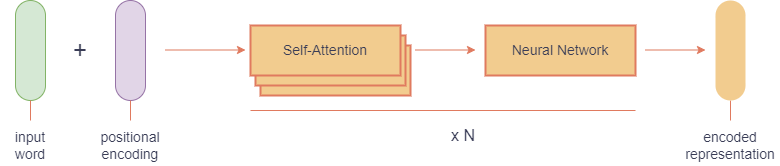

The diagram above was exported from draw.io. Its source (the exported page's mxGraphModel, read from the mxfile embedded in the PNG):
<mxGraphModel dx="1036" dy="702" grid="1" gridSize="10" guides="1" tooltips="1" connect="1" arrows="1" fold="1" page="1" pageScale="1" pageWidth="850" pageHeight="1100" math="0" shadow="0">
  <root>
    <mxCell id="0" />
    <mxCell id="1" parent="0" />
    <mxCell id="EOTnqjHbZAOLrOmfvpdX-1" value="" style="shape=rectangle;rounded=1;arcSize=50;whiteSpace=wrap;html=1;fillColor=#d5e8d4;strokeColor=#82b366;labelBackgroundColor=none;" vertex="1" parent="1">
      <mxGeometry x="100" y="120" width="30" height="100" as="geometry" />
    </mxCell>
    <mxCell id="EOTnqjHbZAOLrOmfvpdX-2" value="" style="shape=rectangle;rounded=1;arcSize=50;whiteSpace=wrap;html=1;fillColor=#e1d5e7;strokeColor=#9673a6;labelBackgroundColor=none;" vertex="1" parent="1">
      <mxGeometry x="200" y="120" width="30" height="100" as="geometry" />
    </mxCell>
    <mxCell id="EOTnqjHbZAOLrOmfvpdX-3" value="+" style="text;html=1;strokeColor=none;fillColor=none;align=center;verticalAlign=middle;whiteSpace=wrap;rounded=0;fontColor=#393C56;fontSize=24;labelBackgroundColor=none;" vertex="1" parent="1">
      <mxGeometry x="155" y="155" width="20" height="30" as="geometry" />
    </mxCell>
    <mxCell id="EOTnqjHbZAOLrOmfvpdX-4" value="" style="endArrow=none;html=1;rounded=0;strokeColor=#E07A5F;strokeWidth=1;labelBackgroundColor=none;fontColor=default;" edge="1" parent="1">
      <mxGeometry width="50" height="50" relative="1" as="geometry">
        <mxPoint x="115" y="220" as="sourcePoint" />
        <mxPoint x="115" y="240" as="targetPoint" />
      </mxGeometry>
    </mxCell>
    <mxCell id="EOTnqjHbZAOLrOmfvpdX-5" value="input&lt;br&gt;word" style="text;html=1;strokeColor=none;fillColor=none;align=center;verticalAlign=middle;whiteSpace=wrap;rounded=0;fontColor=#393C56;fontSize=14;labelBackgroundColor=none;" vertex="1" parent="1">
      <mxGeometry x="85" y="245" width="60" height="40" as="geometry" />
    </mxCell>
    <mxCell id="EOTnqjHbZAOLrOmfvpdX-6" value="" style="endArrow=none;html=1;rounded=0;strokeColor=#E07A5F;strokeWidth=1;labelBackgroundColor=none;fontColor=default;" edge="1" parent="1">
      <mxGeometry width="50" height="50" relative="1" as="geometry">
        <mxPoint x="215" y="220" as="sourcePoint" />
        <mxPoint x="215" y="240" as="targetPoint" />
      </mxGeometry>
    </mxCell>
    <mxCell id="EOTnqjHbZAOLrOmfvpdX-7" value="positional&lt;br&gt;encoding" style="text;html=1;strokeColor=none;fillColor=none;align=center;verticalAlign=middle;whiteSpace=wrap;rounded=0;fontColor=#393C56;fontSize=14;labelBackgroundColor=none;" vertex="1" parent="1">
      <mxGeometry x="175" y="245" width="80" height="40" as="geometry" />
    </mxCell>
    <mxCell id="EOTnqjHbZAOLrOmfvpdX-8" value="" style="endArrow=classic;html=1;rounded=0;strokeColor=#E07A5F;strokeWidth=1;labelBackgroundColor=none;fontColor=default;" edge="1" parent="1">
      <mxGeometry width="50" height="50" relative="1" as="geometry">
        <mxPoint x="250" y="169.5" as="sourcePoint" />
        <mxPoint x="330" y="169.5" as="targetPoint" />
      </mxGeometry>
    </mxCell>
    <mxCell id="EOTnqjHbZAOLrOmfvpdX-9" value="" style="shape=rectangle;whiteSpace=wrap;html=1;fillColor=#F2CC8F;strokeColor=#E07A5F;strokeWidth=2;labelBackgroundColor=none;fontColor=#393C56;" vertex="1" parent="1">
      <mxGeometry x="345" y="165" width="150" height="50" as="geometry" />
    </mxCell>
    <mxCell id="EOTnqjHbZAOLrOmfvpdX-10" value="" style="shape=rectangle;whiteSpace=wrap;html=1;fillColor=#F2CC8F;strokeColor=#E07A5F;strokeWidth=2;labelBackgroundColor=none;fontColor=#393C56;" vertex="1" parent="1">
      <mxGeometry x="340" y="155" width="150" height="50" as="geometry" />
    </mxCell>
    <mxCell id="EOTnqjHbZAOLrOmfvpdX-11" value="Self-Attention" style="shape=rectangle;whiteSpace=wrap;html=1;fillColor=#F2CC8F;strokeColor=#E07A5F;strokeWidth=2;fontColor=#393C56;fontSize=14;labelBackgroundColor=none;" vertex="1" parent="1">
      <mxGeometry x="335" y="145" width="150" height="50" as="geometry" />
    </mxCell>
    <mxCell id="EOTnqjHbZAOLrOmfvpdX-12" value="" style="endArrow=classic;html=1;rounded=0;strokeColor=#E07A5F;strokeWidth=1;labelBackgroundColor=none;fontColor=default;" edge="1" parent="1">
      <mxGeometry width="50" height="50" relative="1" as="geometry">
        <mxPoint x="500" y="169.5" as="sourcePoint" />
        <mxPoint x="560" y="169.5" as="targetPoint" />
      </mxGeometry>
    </mxCell>
    <mxCell id="EOTnqjHbZAOLrOmfvpdX-13" value="Neural Network" style="shape=rectangle;whiteSpace=wrap;html=1;fillColor=#F2CC8F;strokeColor=#E07A5F;strokeWidth=2;fontColor=#393C56;fontSize=14;labelBackgroundColor=none;" vertex="1" parent="1">
      <mxGeometry x="570" y="145" width="150" height="50" as="geometry" />
    </mxCell>
    <mxCell id="EOTnqjHbZAOLrOmfvpdX-14" value="" style="endArrow=classic;html=1;rounded=0;strokeColor=#E07A5F;strokeWidth=1;labelBackgroundColor=none;fontColor=default;" edge="1" parent="1">
      <mxGeometry width="50" height="50" relative="1" as="geometry">
        <mxPoint x="730" y="169.5" as="sourcePoint" />
        <mxPoint x="790" y="169.5" as="targetPoint" />
      </mxGeometry>
    </mxCell>
    <mxCell id="EOTnqjHbZAOLrOmfvpdX-15" value="" style="shape=rectangle;rounded=1;arcSize=50;whiteSpace=wrap;html=1;fillColor=#F2CC8F;strokeColor=none;labelBackgroundColor=none;fontColor=#393C56;" vertex="1" parent="1">
      <mxGeometry x="800" y="120" width="30" height="100" as="geometry" />
    </mxCell>
    <mxCell id="EOTnqjHbZAOLrOmfvpdX-16" value="" style="endArrow=none;html=1;rounded=0;strokeColor=#E07A5F;strokeWidth=1;labelBackgroundColor=none;fontColor=default;" edge="1" parent="1">
      <mxGeometry width="50" height="50" relative="1" as="geometry">
        <mxPoint x="815" y="220" as="sourcePoint" />
        <mxPoint x="815" y="240" as="targetPoint" />
      </mxGeometry>
    </mxCell>
    <mxCell id="EOTnqjHbZAOLrOmfvpdX-17" value="encoded&lt;br&gt;representation" style="text;html=1;strokeColor=none;fillColor=none;align=center;verticalAlign=middle;whiteSpace=wrap;rounded=0;fontColor=#393C56;fontSize=14;labelBackgroundColor=none;" vertex="1" parent="1">
      <mxGeometry x="765" y="245" width="100" height="40" as="geometry" />
    </mxCell>
    <mxCell id="EOTnqjHbZAOLrOmfvpdX-18" value="" style="endArrow=none;html=1;rounded=0;strokeColor=#E07A5F;strokeWidth=1;labelBackgroundColor=none;fontColor=default;" edge="1" parent="1">
      <mxGeometry width="50" height="50" relative="1" as="geometry">
        <mxPoint x="335" y="230" as="sourcePoint" />
        <mxPoint x="720" y="230" as="targetPoint" />
      </mxGeometry>
    </mxCell>
    <mxCell id="EOTnqjHbZAOLrOmfvpdX-19" value="x N" style="text;html=1;strokeColor=none;fillColor=none;align=center;verticalAlign=middle;whiteSpace=wrap;rounded=0;fontColor=#393C56;fontSize=16;labelBackgroundColor=none;" vertex="1" parent="1">
      <mxGeometry x="517.5" y="240" width="60" height="30" as="geometry" />
    </mxCell>
  </root>
</mxGraphModel>